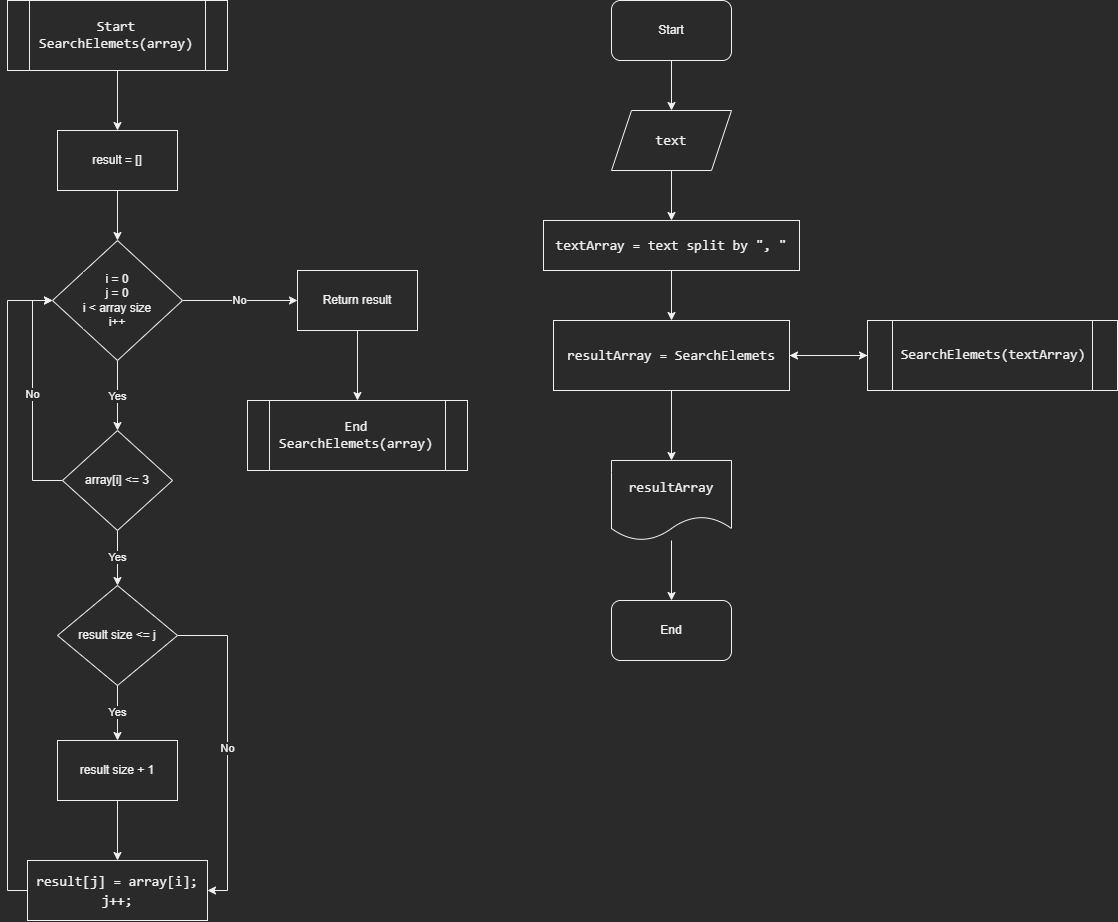

The diagram above was exported from draw.io. Its source (the exported page's mxGraphModel, read from the mxfile embedded in the PNG):
<mxGraphModel dx="2858" dy="1116" grid="1" gridSize="10" guides="1" tooltips="1" connect="1" arrows="1" fold="1" page="1" pageScale="1" pageWidth="827" pageHeight="1169" math="0" shadow="0">
  <root>
    <mxCell id="WIyWlLk6GJQsqaUBKTNV-0" />
    <mxCell id="WIyWlLk6GJQsqaUBKTNV-1" parent="WIyWlLk6GJQsqaUBKTNV-0" />
    <mxCell id="9zPxIIl39YWQEG5GDhKE-2" style="edgeStyle=orthogonalEdgeStyle;rounded=0;orthogonalLoop=1;jettySize=auto;html=1;entryX=0.5;entryY=0;entryDx=0;entryDy=0;fontColor=default;labelBackgroundColor=default;" edge="1" parent="WIyWlLk6GJQsqaUBKTNV-1" source="9zPxIIl39YWQEG5GDhKE-0" target="9zPxIIl39YWQEG5GDhKE-1">
      <mxGeometry relative="1" as="geometry" />
    </mxCell>
    <mxCell id="9zPxIIl39YWQEG5GDhKE-0" value="Start" style="rounded=1;whiteSpace=wrap;html=1;fontColor=default;labelBackgroundColor=default;" vertex="1" parent="WIyWlLk6GJQsqaUBKTNV-1">
      <mxGeometry x="354" width="120" height="60" as="geometry" />
    </mxCell>
    <mxCell id="9zPxIIl39YWQEG5GDhKE-4" style="edgeStyle=orthogonalEdgeStyle;rounded=0;orthogonalLoop=1;jettySize=auto;html=1;entryX=0.5;entryY=0;entryDx=0;entryDy=0;fontColor=default;labelBackgroundColor=default;" edge="1" parent="WIyWlLk6GJQsqaUBKTNV-1" source="9zPxIIl39YWQEG5GDhKE-1" target="9zPxIIl39YWQEG5GDhKE-3">
      <mxGeometry relative="1" as="geometry" />
    </mxCell>
    <mxCell id="9zPxIIl39YWQEG5GDhKE-1" value="&lt;div style=&quot;font-family: Consolas, &amp;quot;Courier New&amp;quot;, monospace; font-size: 14px; line-height: 19px;&quot;&gt;&lt;span style=&quot;&quot;&gt;text&lt;/span&gt;&lt;/div&gt;" style="shape=parallelogram;perimeter=parallelogramPerimeter;whiteSpace=wrap;html=1;fixedSize=1;fontColor=default;labelBackgroundColor=default;" vertex="1" parent="WIyWlLk6GJQsqaUBKTNV-1">
      <mxGeometry x="354" y="110" width="120" height="60" as="geometry" />
    </mxCell>
    <mxCell id="9zPxIIl39YWQEG5GDhKE-6" style="edgeStyle=orthogonalEdgeStyle;rounded=0;orthogonalLoop=1;jettySize=auto;html=1;entryX=0.5;entryY=0;entryDx=0;entryDy=0;fontColor=default;labelBackgroundColor=default;" edge="1" parent="WIyWlLk6GJQsqaUBKTNV-1" source="9zPxIIl39YWQEG5GDhKE-3" target="9zPxIIl39YWQEG5GDhKE-5">
      <mxGeometry relative="1" as="geometry" />
    </mxCell>
    <mxCell id="9zPxIIl39YWQEG5GDhKE-3" value="&lt;div style=&quot;font-family: Consolas, &amp;quot;Courier New&amp;quot;, monospace; font-size: 14px; line-height: 19px;&quot;&gt;&lt;span style=&quot;&quot;&gt;textArray = text split by &quot;, &quot;&lt;/span&gt;&lt;/div&gt;" style="rounded=0;whiteSpace=wrap;html=1;fontColor=default;labelBackgroundColor=default;" vertex="1" parent="WIyWlLk6GJQsqaUBKTNV-1">
      <mxGeometry x="286" y="220" width="256" height="50" as="geometry" />
    </mxCell>
    <mxCell id="9zPxIIl39YWQEG5GDhKE-8" style="edgeStyle=orthogonalEdgeStyle;rounded=0;orthogonalLoop=1;jettySize=auto;html=1;exitX=1;exitY=0.5;exitDx=0;exitDy=0;entryX=0;entryY=0.5;entryDx=0;entryDy=0;fontColor=default;labelBackgroundColor=default;" edge="1" parent="WIyWlLk6GJQsqaUBKTNV-1" source="9zPxIIl39YWQEG5GDhKE-5" target="9zPxIIl39YWQEG5GDhKE-7">
      <mxGeometry relative="1" as="geometry" />
    </mxCell>
    <mxCell id="9zPxIIl39YWQEG5GDhKE-11" style="edgeStyle=orthogonalEdgeStyle;rounded=0;orthogonalLoop=1;jettySize=auto;html=1;entryX=0.5;entryY=0;entryDx=0;entryDy=0;fontColor=default;labelBackgroundColor=default;" edge="1" parent="WIyWlLk6GJQsqaUBKTNV-1" source="9zPxIIl39YWQEG5GDhKE-5" target="9zPxIIl39YWQEG5GDhKE-10">
      <mxGeometry relative="1" as="geometry" />
    </mxCell>
    <mxCell id="9zPxIIl39YWQEG5GDhKE-5" value="&lt;div style=&quot;font-family: Consolas, &amp;quot;Courier New&amp;quot;, monospace; font-size: 14px; line-height: 19px;&quot;&gt;&lt;span style=&quot;&quot;&gt;resultArray =&amp;nbsp;&lt;/span&gt;&lt;span style=&quot;&quot;&gt;SearchElemets&lt;/span&gt;&lt;/div&gt;" style="rounded=0;whiteSpace=wrap;html=1;fontColor=default;labelBackgroundColor=default;" vertex="1" parent="WIyWlLk6GJQsqaUBKTNV-1">
      <mxGeometry x="296" y="320" width="236" height="70" as="geometry" />
    </mxCell>
    <mxCell id="9zPxIIl39YWQEG5GDhKE-9" style="edgeStyle=orthogonalEdgeStyle;rounded=0;orthogonalLoop=1;jettySize=auto;html=1;exitX=0;exitY=0.5;exitDx=0;exitDy=0;entryX=1;entryY=0.5;entryDx=0;entryDy=0;fontColor=default;labelBackgroundColor=default;" edge="1" parent="WIyWlLk6GJQsqaUBKTNV-1" source="9zPxIIl39YWQEG5GDhKE-7" target="9zPxIIl39YWQEG5GDhKE-5">
      <mxGeometry relative="1" as="geometry" />
    </mxCell>
    <mxCell id="9zPxIIl39YWQEG5GDhKE-7" value="&lt;span style=&quot;font-family: Consolas, &amp;quot;Courier New&amp;quot;, monospace; font-size: 14px; font-style: normal; font-variant-ligatures: normal; font-variant-caps: normal; font-weight: 400; letter-spacing: normal; orphans: 2; text-align: center; text-indent: 0px; text-transform: none; widows: 2; word-spacing: 0px; -webkit-text-stroke-width: 0px; text-decoration-thickness: initial; text-decoration-style: initial; text-decoration-color: initial; float: none; display: inline !important;&quot;&gt;SearchElemets(&lt;span style=&quot;&quot;&gt;textArray&lt;/span&gt;)&lt;/span&gt;" style="shape=process;whiteSpace=wrap;html=1;backgroundOutline=1;fontColor=default;labelBackgroundColor=default;" vertex="1" parent="WIyWlLk6GJQsqaUBKTNV-1">
      <mxGeometry x="610" y="320" width="250" height="70" as="geometry" />
    </mxCell>
    <mxCell id="9zPxIIl39YWQEG5GDhKE-14" style="edgeStyle=orthogonalEdgeStyle;rounded=0;orthogonalLoop=1;jettySize=auto;html=1;entryX=0.5;entryY=0;entryDx=0;entryDy=0;fontColor=default;labelBackgroundColor=default;" edge="1" parent="WIyWlLk6GJQsqaUBKTNV-1" source="9zPxIIl39YWQEG5GDhKE-10" target="9zPxIIl39YWQEG5GDhKE-13">
      <mxGeometry relative="1" as="geometry" />
    </mxCell>
    <mxCell id="9zPxIIl39YWQEG5GDhKE-10" value="&lt;span style=&quot;font-family: Consolas, &amp;quot;Courier New&amp;quot;, monospace; font-size: 14px;&quot;&gt;resultArray&lt;br&gt;&lt;/span&gt;" style="shape=document;whiteSpace=wrap;html=1;boundedLbl=1;fontColor=default;labelBackgroundColor=default;" vertex="1" parent="WIyWlLk6GJQsqaUBKTNV-1">
      <mxGeometry x="354" y="460" width="120" height="80" as="geometry" />
    </mxCell>
    <mxCell id="9zPxIIl39YWQEG5GDhKE-13" value="End" style="rounded=1;whiteSpace=wrap;html=1;fontColor=default;labelBackgroundColor=default;" vertex="1" parent="WIyWlLk6GJQsqaUBKTNV-1">
      <mxGeometry x="354" y="600" width="120" height="60" as="geometry" />
    </mxCell>
    <mxCell id="9zPxIIl39YWQEG5GDhKE-17" style="edgeStyle=orthogonalEdgeStyle;rounded=0;orthogonalLoop=1;jettySize=auto;html=1;entryX=0.5;entryY=0;entryDx=0;entryDy=0;fontColor=default;labelBackgroundColor=default;" edge="1" parent="WIyWlLk6GJQsqaUBKTNV-1" source="9zPxIIl39YWQEG5GDhKE-15" target="9zPxIIl39YWQEG5GDhKE-16">
      <mxGeometry relative="1" as="geometry" />
    </mxCell>
    <mxCell id="9zPxIIl39YWQEG5GDhKE-15" value="&lt;span style=&quot;font-family: Consolas, &amp;quot;Courier New&amp;quot;, monospace; font-size: 14px; font-style: normal; font-variant-ligatures: normal; font-variant-caps: normal; font-weight: 400; letter-spacing: normal; orphans: 2; text-align: center; text-indent: 0px; text-transform: none; widows: 2; word-spacing: 0px; -webkit-text-stroke-width: 0px; text-decoration-thickness: initial; text-decoration-style: initial; text-decoration-color: initial; float: none; display: inline !important;&quot;&gt;Start&lt;br&gt;SearchElemets(&lt;span style=&quot;&quot;&gt;array&lt;/span&gt;)&lt;/span&gt;" style="shape=process;whiteSpace=wrap;html=1;backgroundOutline=1;fontColor=default;labelBackgroundColor=default;" vertex="1" parent="WIyWlLk6GJQsqaUBKTNV-1">
      <mxGeometry x="-250" width="220" height="70" as="geometry" />
    </mxCell>
    <mxCell id="9zPxIIl39YWQEG5GDhKE-19" style="edgeStyle=orthogonalEdgeStyle;rounded=0;orthogonalLoop=1;jettySize=auto;html=1;entryX=0.5;entryY=0;entryDx=0;entryDy=0;fontColor=default;labelBackgroundColor=default;" edge="1" parent="WIyWlLk6GJQsqaUBKTNV-1" source="9zPxIIl39YWQEG5GDhKE-16" target="9zPxIIl39YWQEG5GDhKE-18">
      <mxGeometry relative="1" as="geometry" />
    </mxCell>
    <mxCell id="9zPxIIl39YWQEG5GDhKE-16" value="result = []" style="rounded=0;whiteSpace=wrap;html=1;fontColor=default;labelBackgroundColor=default;" vertex="1" parent="WIyWlLk6GJQsqaUBKTNV-1">
      <mxGeometry x="-200" y="130" width="120" height="60" as="geometry" />
    </mxCell>
    <mxCell id="9zPxIIl39YWQEG5GDhKE-21" value="Yes" style="edgeStyle=orthogonalEdgeStyle;rounded=0;orthogonalLoop=1;jettySize=auto;html=1;entryX=0.5;entryY=0;entryDx=0;entryDy=0;fontColor=default;labelBackgroundColor=default;" edge="1" parent="WIyWlLk6GJQsqaUBKTNV-1" source="9zPxIIl39YWQEG5GDhKE-18" target="9zPxIIl39YWQEG5GDhKE-20">
      <mxGeometry relative="1" as="geometry" />
    </mxCell>
    <mxCell id="9zPxIIl39YWQEG5GDhKE-33" value="No" style="edgeStyle=orthogonalEdgeStyle;rounded=0;orthogonalLoop=1;jettySize=auto;html=1;entryX=0;entryY=0.5;entryDx=0;entryDy=0;fontColor=default;labelBackgroundColor=default;" edge="1" parent="WIyWlLk6GJQsqaUBKTNV-1" source="9zPxIIl39YWQEG5GDhKE-18" target="9zPxIIl39YWQEG5GDhKE-32">
      <mxGeometry relative="1" as="geometry" />
    </mxCell>
    <mxCell id="9zPxIIl39YWQEG5GDhKE-18" value="i = 0&lt;br&gt;j = 0&lt;br&gt;i &amp;lt; array size&lt;br&gt;i++" style="rhombus;whiteSpace=wrap;html=1;fontColor=default;labelBackgroundColor=default;" vertex="1" parent="WIyWlLk6GJQsqaUBKTNV-1">
      <mxGeometry x="-205" y="240" width="130" height="120" as="geometry" />
    </mxCell>
    <mxCell id="9zPxIIl39YWQEG5GDhKE-23" value="Yes" style="edgeStyle=orthogonalEdgeStyle;rounded=0;orthogonalLoop=1;jettySize=auto;html=1;entryX=0.5;entryY=0;entryDx=0;entryDy=0;fontColor=default;labelBackgroundColor=default;" edge="1" parent="WIyWlLk6GJQsqaUBKTNV-1" source="9zPxIIl39YWQEG5GDhKE-20" target="9zPxIIl39YWQEG5GDhKE-22">
      <mxGeometry relative="1" as="geometry" />
    </mxCell>
    <mxCell id="9zPxIIl39YWQEG5GDhKE-31" value="No" style="edgeStyle=orthogonalEdgeStyle;rounded=0;orthogonalLoop=1;jettySize=auto;html=1;exitX=0;exitY=0.5;exitDx=0;exitDy=0;entryX=0;entryY=0.5;entryDx=0;entryDy=0;fontColor=default;labelBackgroundColor=default;" edge="1" parent="WIyWlLk6GJQsqaUBKTNV-1" source="9zPxIIl39YWQEG5GDhKE-20" target="9zPxIIl39YWQEG5GDhKE-18">
      <mxGeometry relative="1" as="geometry" />
    </mxCell>
    <mxCell id="9zPxIIl39YWQEG5GDhKE-20" value="array[i] &amp;lt;= 3" style="rhombus;whiteSpace=wrap;html=1;fontColor=default;labelBackgroundColor=default;" vertex="1" parent="WIyWlLk6GJQsqaUBKTNV-1">
      <mxGeometry x="-195" y="430" width="110" height="100" as="geometry" />
    </mxCell>
    <mxCell id="9zPxIIl39YWQEG5GDhKE-27" value="Yes" style="edgeStyle=orthogonalEdgeStyle;rounded=0;orthogonalLoop=1;jettySize=auto;html=1;entryX=0.5;entryY=0;entryDx=0;entryDy=0;fontColor=default;labelBackgroundColor=default;" edge="1" parent="WIyWlLk6GJQsqaUBKTNV-1" source="9zPxIIl39YWQEG5GDhKE-22" target="9zPxIIl39YWQEG5GDhKE-26">
      <mxGeometry relative="1" as="geometry" />
    </mxCell>
    <mxCell id="9zPxIIl39YWQEG5GDhKE-29" value="No" style="edgeStyle=orthogonalEdgeStyle;rounded=0;orthogonalLoop=1;jettySize=auto;html=1;entryX=1;entryY=0.5;entryDx=0;entryDy=0;fontColor=default;labelBackgroundColor=default;" edge="1" parent="WIyWlLk6GJQsqaUBKTNV-1" source="9zPxIIl39YWQEG5GDhKE-22" target="9zPxIIl39YWQEG5GDhKE-24">
      <mxGeometry relative="1" as="geometry">
        <Array as="points">
          <mxPoint x="-30" y="635" />
          <mxPoint x="-30" y="890" />
        </Array>
      </mxGeometry>
    </mxCell>
    <mxCell id="9zPxIIl39YWQEG5GDhKE-22" value="result size &amp;lt;= j" style="rhombus;whiteSpace=wrap;html=1;fontColor=default;labelBackgroundColor=default;" vertex="1" parent="WIyWlLk6GJQsqaUBKTNV-1">
      <mxGeometry x="-200" y="585" width="120" height="100" as="geometry" />
    </mxCell>
    <mxCell id="9zPxIIl39YWQEG5GDhKE-30" style="edgeStyle=orthogonalEdgeStyle;rounded=0;orthogonalLoop=1;jettySize=auto;html=1;entryX=0;entryY=0.5;entryDx=0;entryDy=0;fontColor=default;labelBackgroundColor=default;" edge="1" parent="WIyWlLk6GJQsqaUBKTNV-1" source="9zPxIIl39YWQEG5GDhKE-24" target="9zPxIIl39YWQEG5GDhKE-18">
      <mxGeometry relative="1" as="geometry">
        <Array as="points">
          <mxPoint x="-250" y="890" />
          <mxPoint x="-250" y="300" />
        </Array>
      </mxGeometry>
    </mxCell>
    <mxCell id="9zPxIIl39YWQEG5GDhKE-24" value="&lt;div style=&quot;font-family: Consolas, &amp;quot;Courier New&amp;quot;, monospace; font-size: 14px; line-height: 19px;&quot;&gt;&lt;div&gt;&lt;span style=&quot;&quot;&gt;result&lt;/span&gt;[&lt;span style=&quot;&quot;&gt;j&lt;/span&gt;] = &lt;span style=&quot;&quot;&gt;array&lt;/span&gt;[&lt;span style=&quot;&quot;&gt;i&lt;/span&gt;];&lt;/div&gt;&lt;div&gt;&lt;span style=&quot;&quot;&gt;j&lt;/span&gt;++;&lt;/div&gt;&lt;/div&gt;" style="rounded=0;whiteSpace=wrap;html=1;fontColor=default;labelBackgroundColor=default;" vertex="1" parent="WIyWlLk6GJQsqaUBKTNV-1">
      <mxGeometry x="-230" y="860" width="180" height="60" as="geometry" />
    </mxCell>
    <mxCell id="9zPxIIl39YWQEG5GDhKE-28" style="edgeStyle=orthogonalEdgeStyle;rounded=0;orthogonalLoop=1;jettySize=auto;html=1;entryX=0.5;entryY=0;entryDx=0;entryDy=0;fontColor=default;labelBackgroundColor=default;" edge="1" parent="WIyWlLk6GJQsqaUBKTNV-1" source="9zPxIIl39YWQEG5GDhKE-26" target="9zPxIIl39YWQEG5GDhKE-24">
      <mxGeometry relative="1" as="geometry" />
    </mxCell>
    <mxCell id="9zPxIIl39YWQEG5GDhKE-26" value="result size + 1" style="rounded=0;whiteSpace=wrap;html=1;fontColor=default;labelBackgroundColor=default;" vertex="1" parent="WIyWlLk6GJQsqaUBKTNV-1">
      <mxGeometry x="-200" y="740" width="120" height="60" as="geometry" />
    </mxCell>
    <mxCell id="9zPxIIl39YWQEG5GDhKE-35" style="edgeStyle=orthogonalEdgeStyle;rounded=0;orthogonalLoop=1;jettySize=auto;html=1;entryX=0.5;entryY=0;entryDx=0;entryDy=0;fontColor=default;labelBackgroundColor=default;" edge="1" parent="WIyWlLk6GJQsqaUBKTNV-1" source="9zPxIIl39YWQEG5GDhKE-32" target="9zPxIIl39YWQEG5GDhKE-34">
      <mxGeometry relative="1" as="geometry" />
    </mxCell>
    <mxCell id="9zPxIIl39YWQEG5GDhKE-32" value="Return result" style="rounded=0;whiteSpace=wrap;html=1;fontColor=default;labelBackgroundColor=default;" vertex="1" parent="WIyWlLk6GJQsqaUBKTNV-1">
      <mxGeometry x="40" y="270" width="120" height="60" as="geometry" />
    </mxCell>
    <mxCell id="9zPxIIl39YWQEG5GDhKE-34" value="&lt;span style=&quot;font-family: Consolas, &amp;quot;Courier New&amp;quot;, monospace; font-size: 14px; font-style: normal; font-variant-ligatures: normal; font-variant-caps: normal; font-weight: 400; letter-spacing: normal; orphans: 2; text-align: center; text-indent: 0px; text-transform: none; widows: 2; word-spacing: 0px; -webkit-text-stroke-width: 0px; text-decoration-thickness: initial; text-decoration-style: initial; text-decoration-color: initial; float: none; display: inline !important;&quot;&gt;End&lt;br&gt;SearchElemets(&lt;span style=&quot;&quot;&gt;array&lt;/span&gt;)&lt;/span&gt;" style="shape=process;whiteSpace=wrap;html=1;backgroundOutline=1;fontColor=default;labelBackgroundColor=default;" vertex="1" parent="WIyWlLk6GJQsqaUBKTNV-1">
      <mxGeometry x="-10" y="400" width="220" height="70" as="geometry" />
    </mxCell>
  </root>
</mxGraphModel>